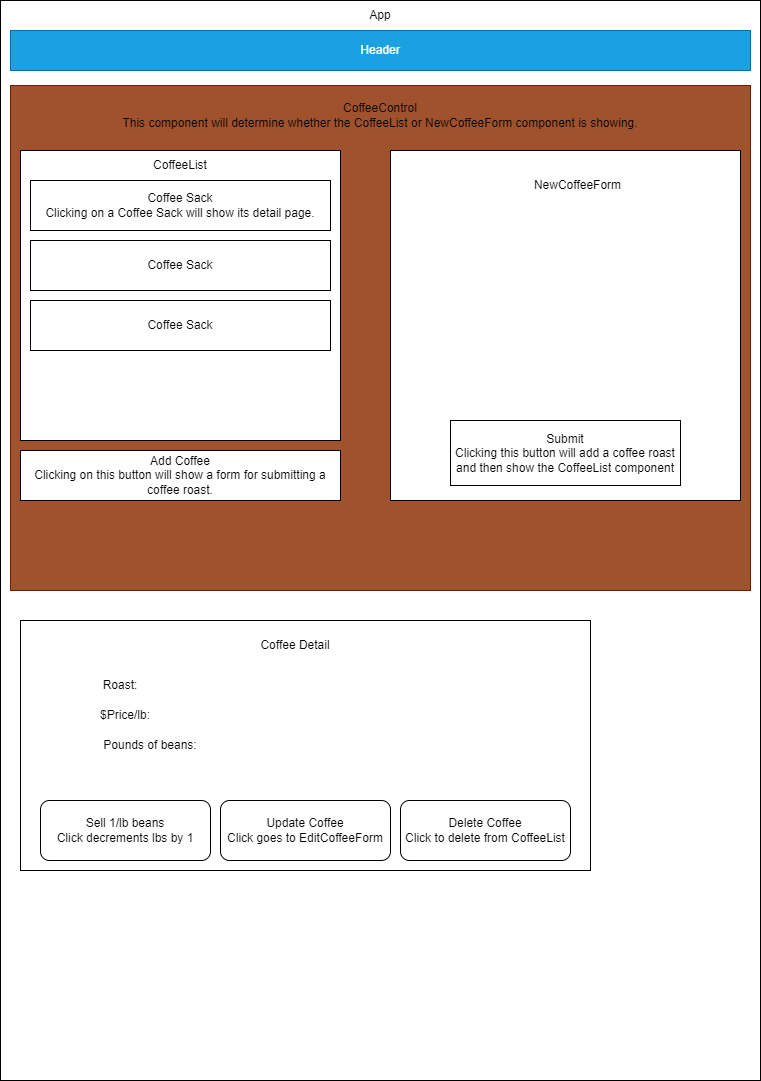

The diagram above was exported from draw.io. Its source (the exported page's mxGraphModel, read from the mxfile embedded in the PNG):
<mxGraphModel dx="1402" dy="652" grid="1" gridSize="10" guides="1" tooltips="1" connect="1" arrows="1" fold="1" page="1" pageScale="1" pageWidth="850" pageHeight="1100" math="0" shadow="0">
  <root>
    <mxCell id="0" />
    <mxCell id="1" parent="0" />
    <mxCell id="12" value="" style="rounded=0;whiteSpace=wrap;html=1;" parent="1" vertex="1">
      <mxGeometry x="60" y="120" width="720" height="460" as="geometry" />
    </mxCell>
    <mxCell id="9" value="" style="rounded=0;whiteSpace=wrap;html=1;" parent="1" vertex="1">
      <mxGeometry x="40" width="760" height="1080" as="geometry" />
    </mxCell>
    <mxCell id="2" value="Header" style="rounded=0;whiteSpace=wrap;html=1;fillColor=#1ba1e2;fontColor=#ffffff;strokeColor=#006EAF;" parent="1" vertex="1">
      <mxGeometry x="50" y="30" width="740" height="40" as="geometry" />
    </mxCell>
    <mxCell id="18" value="" style="rounded=0;whiteSpace=wrap;html=1;fillColor=#a0522d;fontColor=#ffffff;strokeColor=#6D1F00;" parent="1" vertex="1">
      <mxGeometry x="50" y="85" width="740" height="505" as="geometry" />
    </mxCell>
    <mxCell id="3" value="" style="rounded=0;whiteSpace=wrap;html=1;" parent="1" vertex="1">
      <mxGeometry x="60" y="150" width="320" height="290" as="geometry" />
    </mxCell>
    <mxCell id="4" value="CoffeeList" style="text;html=1;strokeColor=none;fillColor=none;align=center;verticalAlign=middle;whiteSpace=wrap;rounded=0;" parent="1" vertex="1">
      <mxGeometry x="190" y="150" width="60" height="30" as="geometry" />
    </mxCell>
    <mxCell id="5" value="Coffee Sack&lt;br&gt;Clicking on a Coffee Sack will show its detail page." style="rounded=0;whiteSpace=wrap;html=1;" parent="1" vertex="1">
      <mxGeometry x="70" y="180" width="300" height="50" as="geometry" />
    </mxCell>
    <mxCell id="6" value="Coffee Sack" style="rounded=0;whiteSpace=wrap;html=1;" parent="1" vertex="1">
      <mxGeometry x="70" y="240" width="300" height="50" as="geometry" />
    </mxCell>
    <mxCell id="7" value="Coffee Sack" style="rounded=0;whiteSpace=wrap;html=1;" parent="1" vertex="1">
      <mxGeometry x="70" y="300" width="300" height="50" as="geometry" />
    </mxCell>
    <mxCell id="8" value="Add Coffee&lt;br&gt;Clicking on this button will show a form for submitting a coffee roast." style="rounded=0;whiteSpace=wrap;html=1;" parent="1" vertex="1">
      <mxGeometry x="60" y="450" width="320" height="50" as="geometry" />
    </mxCell>
    <mxCell id="10" value="App" style="text;html=1;strokeColor=none;fillColor=none;align=center;verticalAlign=middle;whiteSpace=wrap;rounded=0;" parent="1" vertex="1">
      <mxGeometry x="390" width="60" height="30" as="geometry" />
    </mxCell>
    <mxCell id="13" value="" style="rounded=0;whiteSpace=wrap;html=1;" parent="1" vertex="1">
      <mxGeometry x="430" y="150" width="350" height="350" as="geometry" />
    </mxCell>
    <mxCell id="14" value="CoffeeControl&lt;br&gt;This component will determine whether the CoffeeList or NewCoffeeForm component is showing." style="text;html=1;strokeColor=none;fillColor=none;align=center;verticalAlign=middle;whiteSpace=wrap;rounded=0;" parent="1" vertex="1">
      <mxGeometry x="60" y="100" width="720" height="30" as="geometry" />
    </mxCell>
    <mxCell id="16" value="Submit&lt;br&gt;Clicking this button will add a coffee roast and then show the CoffeeList component" style="rounded=0;whiteSpace=wrap;html=1;" parent="1" vertex="1">
      <mxGeometry x="490" y="420" width="230" height="65" as="geometry" />
    </mxCell>
    <mxCell id="17" value="NewCoffeeForm" style="text;html=1;strokeColor=none;fillColor=none;align=center;verticalAlign=middle;whiteSpace=wrap;rounded=0;" parent="1" vertex="1">
      <mxGeometry x="550" y="170" width="135" height="30" as="geometry" />
    </mxCell>
    <mxCell id="19" value="" style="rounded=0;whiteSpace=wrap;html=1;" parent="1" vertex="1">
      <mxGeometry x="60" y="620" width="570" height="250" as="geometry" />
    </mxCell>
    <mxCell id="20" value="Coffee Detail" style="text;html=1;strokeColor=none;fillColor=none;align=center;verticalAlign=middle;whiteSpace=wrap;rounded=0;" parent="1" vertex="1">
      <mxGeometry x="290" y="630" width="90" height="30" as="geometry" />
    </mxCell>
    <mxCell id="21" value="Update Coffee&lt;br&gt;Click goes to EditCoffeeForm" style="rounded=1;whiteSpace=wrap;html=1;" parent="1" vertex="1">
      <mxGeometry x="260" y="800" width="170" height="60" as="geometry" />
    </mxCell>
    <mxCell id="22" value="Sell 1/lb beans&lt;br&gt;Click decrements lbs by 1" style="rounded=1;whiteSpace=wrap;html=1;" parent="1" vertex="1">
      <mxGeometry x="80" y="800" width="170" height="60" as="geometry" />
    </mxCell>
    <mxCell id="23" value="Delete Coffee&lt;br&gt;Click to delete from CoffeeList" style="rounded=1;whiteSpace=wrap;html=1;" parent="1" vertex="1">
      <mxGeometry x="440" y="800" width="170" height="60" as="geometry" />
    </mxCell>
    <mxCell id="24" value="Roast:" style="text;html=1;strokeColor=none;fillColor=none;align=center;verticalAlign=middle;whiteSpace=wrap;rounded=0;" parent="1" vertex="1">
      <mxGeometry x="130" y="670" width="60" height="30" as="geometry" />
    </mxCell>
    <mxCell id="25" value="$Price/lb:" style="text;html=1;strokeColor=none;fillColor=none;align=center;verticalAlign=middle;whiteSpace=wrap;rounded=0;" parent="1" vertex="1">
      <mxGeometry x="135" y="700" width="60" height="30" as="geometry" />
    </mxCell>
    <mxCell id="26" value="Pounds of beans:" style="text;html=1;strokeColor=none;fillColor=none;align=center;verticalAlign=middle;whiteSpace=wrap;rounded=0;" parent="1" vertex="1">
      <mxGeometry x="130" y="730" width="120" height="30" as="geometry" />
    </mxCell>
  </root>
</mxGraphModel>